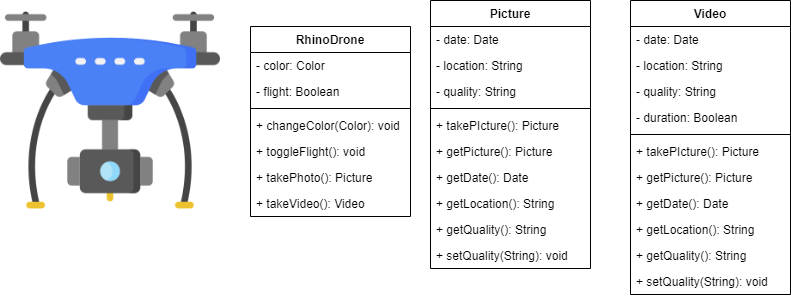

The diagram above was exported from draw.io. Its source (the exported page's mxGraphModel, read from the mxfile embedded in the PNG):
<mxGraphModel dx="1038" dy="499" grid="1" gridSize="10" guides="1" tooltips="1" connect="1" arrows="1" fold="1" page="1" pageScale="1" pageWidth="850" pageHeight="1100" math="0" shadow="0">
  <root>
    <mxCell id="0" />
    <mxCell id="1" parent="0" />
    <mxCell id="gZ8KCJADdNz9bMbNNifa-1" value="" style="shape=image;verticalLabelPosition=bottom;labelBackgroundColor=#ffffff;verticalAlign=top;aspect=fixed;imageAspect=0;image=data:image/png,(base64 omitted: 32832 chars);" vertex="1" parent="1">
      <mxGeometry x="50" y="70" width="220" height="220" as="geometry" />
    </mxCell>
    <mxCell id="gZ8KCJADdNz9bMbNNifa-30" value="Video" style="swimlane;fontStyle=1;align=center;verticalAlign=top;childLayout=stackLayout;horizontal=1;startSize=26;horizontalStack=0;resizeParent=1;resizeParentMax=0;resizeLast=0;collapsible=1;marginBottom=0;" vertex="1" parent="1">
      <mxGeometry x="680" y="70" width="160" height="294" as="geometry" />
    </mxCell>
    <mxCell id="gZ8KCJADdNz9bMbNNifa-31" value="- date: Date" style="text;strokeColor=none;fillColor=none;align=left;verticalAlign=top;spacingLeft=4;spacingRight=4;overflow=hidden;rotatable=0;points=[[0,0.5],[1,0.5]];portConstraint=eastwest;" vertex="1" parent="gZ8KCJADdNz9bMbNNifa-30">
      <mxGeometry y="26" width="160" height="26" as="geometry" />
    </mxCell>
    <mxCell id="gZ8KCJADdNz9bMbNNifa-32" value="- location: String" style="text;strokeColor=none;fillColor=none;align=left;verticalAlign=top;spacingLeft=4;spacingRight=4;overflow=hidden;rotatable=0;points=[[0,0.5],[1,0.5]];portConstraint=eastwest;" vertex="1" parent="gZ8KCJADdNz9bMbNNifa-30">
      <mxGeometry y="52" width="160" height="26" as="geometry" />
    </mxCell>
    <mxCell id="gZ8KCJADdNz9bMbNNifa-33" value="- quality: String" style="text;strokeColor=none;fillColor=none;align=left;verticalAlign=top;spacingLeft=4;spacingRight=4;overflow=hidden;rotatable=0;points=[[0,0.5],[1,0.5]];portConstraint=eastwest;" vertex="1" parent="gZ8KCJADdNz9bMbNNifa-30">
      <mxGeometry y="78" width="160" height="26" as="geometry" />
    </mxCell>
    <mxCell id="gZ8KCJADdNz9bMbNNifa-41" value="- duration: Boolean" style="text;strokeColor=none;fillColor=none;align=left;verticalAlign=top;spacingLeft=4;spacingRight=4;overflow=hidden;rotatable=0;points=[[0,0.5],[1,0.5]];portConstraint=eastwest;" vertex="1" parent="gZ8KCJADdNz9bMbNNifa-30">
      <mxGeometry y="104" width="160" height="26" as="geometry" />
    </mxCell>
    <mxCell id="gZ8KCJADdNz9bMbNNifa-34" value="" style="line;strokeWidth=1;fillColor=none;align=left;verticalAlign=middle;spacingTop=-1;spacingLeft=3;spacingRight=3;rotatable=0;labelPosition=right;points=[];portConstraint=eastwest;" vertex="1" parent="gZ8KCJADdNz9bMbNNifa-30">
      <mxGeometry y="130" width="160" height="8" as="geometry" />
    </mxCell>
    <mxCell id="gZ8KCJADdNz9bMbNNifa-35" value="+ takePIcture(): Picture" style="text;strokeColor=none;fillColor=none;align=left;verticalAlign=top;spacingLeft=4;spacingRight=4;overflow=hidden;rotatable=0;points=[[0,0.5],[1,0.5]];portConstraint=eastwest;" vertex="1" parent="gZ8KCJADdNz9bMbNNifa-30">
      <mxGeometry y="138" width="160" height="26" as="geometry" />
    </mxCell>
    <mxCell id="gZ8KCJADdNz9bMbNNifa-36" value="+ getPicture(): Picture" style="text;strokeColor=none;fillColor=none;align=left;verticalAlign=top;spacingLeft=4;spacingRight=4;overflow=hidden;rotatable=0;points=[[0,0.5],[1,0.5]];portConstraint=eastwest;" vertex="1" parent="gZ8KCJADdNz9bMbNNifa-30">
      <mxGeometry y="164" width="160" height="26" as="geometry" />
    </mxCell>
    <mxCell id="gZ8KCJADdNz9bMbNNifa-37" value="+ getDate(): Date" style="text;strokeColor=none;fillColor=none;align=left;verticalAlign=top;spacingLeft=4;spacingRight=4;overflow=hidden;rotatable=0;points=[[0,0.5],[1,0.5]];portConstraint=eastwest;" vertex="1" parent="gZ8KCJADdNz9bMbNNifa-30">
      <mxGeometry y="190" width="160" height="26" as="geometry" />
    </mxCell>
    <mxCell id="gZ8KCJADdNz9bMbNNifa-38" value="+ getLocation(): String" style="text;strokeColor=none;fillColor=none;align=left;verticalAlign=top;spacingLeft=4;spacingRight=4;overflow=hidden;rotatable=0;points=[[0,0.5],[1,0.5]];portConstraint=eastwest;" vertex="1" parent="gZ8KCJADdNz9bMbNNifa-30">
      <mxGeometry y="216" width="160" height="26" as="geometry" />
    </mxCell>
    <mxCell id="gZ8KCJADdNz9bMbNNifa-39" value="+ getQuality(): String" style="text;strokeColor=none;fillColor=none;align=left;verticalAlign=top;spacingLeft=4;spacingRight=4;overflow=hidden;rotatable=0;points=[[0,0.5],[1,0.5]];portConstraint=eastwest;" vertex="1" parent="gZ8KCJADdNz9bMbNNifa-30">
      <mxGeometry y="242" width="160" height="26" as="geometry" />
    </mxCell>
    <mxCell id="gZ8KCJADdNz9bMbNNifa-40" value="+ setQuality(String): void" style="text;strokeColor=none;fillColor=none;align=left;verticalAlign=top;spacingLeft=4;spacingRight=4;overflow=hidden;rotatable=0;points=[[0,0.5],[1,0.5]];portConstraint=eastwest;" vertex="1" parent="gZ8KCJADdNz9bMbNNifa-30">
      <mxGeometry y="268" width="160" height="26" as="geometry" />
    </mxCell>
    <mxCell id="gZ8KCJADdNz9bMbNNifa-18" value="Picture" style="swimlane;fontStyle=1;align=center;verticalAlign=top;childLayout=stackLayout;horizontal=1;startSize=26;horizontalStack=0;resizeParent=1;resizeParentMax=0;resizeLast=0;collapsible=1;marginBottom=0;" vertex="1" parent="1">
      <mxGeometry x="480" y="70" width="160" height="268" as="geometry" />
    </mxCell>
    <mxCell id="gZ8KCJADdNz9bMbNNifa-19" value="- date: Date" style="text;strokeColor=none;fillColor=none;align=left;verticalAlign=top;spacingLeft=4;spacingRight=4;overflow=hidden;rotatable=0;points=[[0,0.5],[1,0.5]];portConstraint=eastwest;" vertex="1" parent="gZ8KCJADdNz9bMbNNifa-18">
      <mxGeometry y="26" width="160" height="26" as="geometry" />
    </mxCell>
    <mxCell id="gZ8KCJADdNz9bMbNNifa-20" value="- location: String" style="text;strokeColor=none;fillColor=none;align=left;verticalAlign=top;spacingLeft=4;spacingRight=4;overflow=hidden;rotatable=0;points=[[0,0.5],[1,0.5]];portConstraint=eastwest;" vertex="1" parent="gZ8KCJADdNz9bMbNNifa-18">
      <mxGeometry y="52" width="160" height="26" as="geometry" />
    </mxCell>
    <mxCell id="gZ8KCJADdNz9bMbNNifa-21" value="- quality: String" style="text;strokeColor=none;fillColor=none;align=left;verticalAlign=top;spacingLeft=4;spacingRight=4;overflow=hidden;rotatable=0;points=[[0,0.5],[1,0.5]];portConstraint=eastwest;" vertex="1" parent="gZ8KCJADdNz9bMbNNifa-18">
      <mxGeometry y="78" width="160" height="26" as="geometry" />
    </mxCell>
    <mxCell id="gZ8KCJADdNz9bMbNNifa-22" value="" style="line;strokeWidth=1;fillColor=none;align=left;verticalAlign=middle;spacingTop=-1;spacingLeft=3;spacingRight=3;rotatable=0;labelPosition=right;points=[];portConstraint=eastwest;" vertex="1" parent="gZ8KCJADdNz9bMbNNifa-18">
      <mxGeometry y="104" width="160" height="8" as="geometry" />
    </mxCell>
    <mxCell id="gZ8KCJADdNz9bMbNNifa-23" value="+ takePIcture(): Picture" style="text;strokeColor=none;fillColor=none;align=left;verticalAlign=top;spacingLeft=4;spacingRight=4;overflow=hidden;rotatable=0;points=[[0,0.5],[1,0.5]];portConstraint=eastwest;" vertex="1" parent="gZ8KCJADdNz9bMbNNifa-18">
      <mxGeometry y="112" width="160" height="26" as="geometry" />
    </mxCell>
    <mxCell id="gZ8KCJADdNz9bMbNNifa-24" value="+ getPicture(): Picture" style="text;strokeColor=none;fillColor=none;align=left;verticalAlign=top;spacingLeft=4;spacingRight=4;overflow=hidden;rotatable=0;points=[[0,0.5],[1,0.5]];portConstraint=eastwest;" vertex="1" parent="gZ8KCJADdNz9bMbNNifa-18">
      <mxGeometry y="138" width="160" height="26" as="geometry" />
    </mxCell>
    <mxCell id="gZ8KCJADdNz9bMbNNifa-25" value="+ getDate(): Date" style="text;strokeColor=none;fillColor=none;align=left;verticalAlign=top;spacingLeft=4;spacingRight=4;overflow=hidden;rotatable=0;points=[[0,0.5],[1,0.5]];portConstraint=eastwest;" vertex="1" parent="gZ8KCJADdNz9bMbNNifa-18">
      <mxGeometry y="164" width="160" height="26" as="geometry" />
    </mxCell>
    <mxCell id="gZ8KCJADdNz9bMbNNifa-26" value="+ getLocation(): String" style="text;strokeColor=none;fillColor=none;align=left;verticalAlign=top;spacingLeft=4;spacingRight=4;overflow=hidden;rotatable=0;points=[[0,0.5],[1,0.5]];portConstraint=eastwest;" vertex="1" parent="gZ8KCJADdNz9bMbNNifa-18">
      <mxGeometry y="190" width="160" height="26" as="geometry" />
    </mxCell>
    <mxCell id="gZ8KCJADdNz9bMbNNifa-27" value="+ getQuality(): String" style="text;strokeColor=none;fillColor=none;align=left;verticalAlign=top;spacingLeft=4;spacingRight=4;overflow=hidden;rotatable=0;points=[[0,0.5],[1,0.5]];portConstraint=eastwest;" vertex="1" parent="gZ8KCJADdNz9bMbNNifa-18">
      <mxGeometry y="216" width="160" height="26" as="geometry" />
    </mxCell>
    <mxCell id="gZ8KCJADdNz9bMbNNifa-28" value="+ setQuality(String): void" style="text;strokeColor=none;fillColor=none;align=left;verticalAlign=top;spacingLeft=4;spacingRight=4;overflow=hidden;rotatable=0;points=[[0,0.5],[1,0.5]];portConstraint=eastwest;" vertex="1" parent="gZ8KCJADdNz9bMbNNifa-18">
      <mxGeometry y="242" width="160" height="26" as="geometry" />
    </mxCell>
    <mxCell id="gZ8KCJADdNz9bMbNNifa-2" value="RhinoDrone" style="swimlane;fontStyle=1;align=center;verticalAlign=top;childLayout=stackLayout;horizontal=1;startSize=26;horizontalStack=0;resizeParent=1;resizeParentMax=0;resizeLast=0;collapsible=1;marginBottom=0;" vertex="1" parent="1">
      <mxGeometry x="300" y="96" width="160" height="190" as="geometry" />
    </mxCell>
    <mxCell id="gZ8KCJADdNz9bMbNNifa-3" value="- color: Color" style="text;strokeColor=none;fillColor=none;align=left;verticalAlign=top;spacingLeft=4;spacingRight=4;overflow=hidden;rotatable=0;points=[[0,0.5],[1,0.5]];portConstraint=eastwest;" vertex="1" parent="gZ8KCJADdNz9bMbNNifa-2">
      <mxGeometry y="26" width="160" height="26" as="geometry" />
    </mxCell>
    <mxCell id="gZ8KCJADdNz9bMbNNifa-10" value="- flight: Boolean" style="text;strokeColor=none;fillColor=none;align=left;verticalAlign=top;spacingLeft=4;spacingRight=4;overflow=hidden;rotatable=0;points=[[0,0.5],[1,0.5]];portConstraint=eastwest;" vertex="1" parent="gZ8KCJADdNz9bMbNNifa-2">
      <mxGeometry y="52" width="160" height="26" as="geometry" />
    </mxCell>
    <mxCell id="gZ8KCJADdNz9bMbNNifa-4" value="" style="line;strokeWidth=1;fillColor=none;align=left;verticalAlign=middle;spacingTop=-1;spacingLeft=3;spacingRight=3;rotatable=0;labelPosition=right;points=[];portConstraint=eastwest;" vertex="1" parent="gZ8KCJADdNz9bMbNNifa-2">
      <mxGeometry y="78" width="160" height="8" as="geometry" />
    </mxCell>
    <mxCell id="gZ8KCJADdNz9bMbNNifa-5" value="+ changeColor(Color): void" style="text;strokeColor=none;fillColor=none;align=left;verticalAlign=top;spacingLeft=4;spacingRight=4;overflow=hidden;rotatable=0;points=[[0,0.5],[1,0.5]];portConstraint=eastwest;" vertex="1" parent="gZ8KCJADdNz9bMbNNifa-2">
      <mxGeometry y="86" width="160" height="26" as="geometry" />
    </mxCell>
    <mxCell id="gZ8KCJADdNz9bMbNNifa-11" value="+ toggleFlight(): void" style="text;strokeColor=none;fillColor=none;align=left;verticalAlign=top;spacingLeft=4;spacingRight=4;overflow=hidden;rotatable=0;points=[[0,0.5],[1,0.5]];portConstraint=eastwest;" vertex="1" parent="gZ8KCJADdNz9bMbNNifa-2">
      <mxGeometry y="112" width="160" height="26" as="geometry" />
    </mxCell>
    <mxCell id="gZ8KCJADdNz9bMbNNifa-13" value="+ takePhoto(): Picture" style="text;strokeColor=none;fillColor=none;align=left;verticalAlign=top;spacingLeft=4;spacingRight=4;overflow=hidden;rotatable=0;points=[[0,0.5],[1,0.5]];portConstraint=eastwest;" vertex="1" parent="gZ8KCJADdNz9bMbNNifa-2">
      <mxGeometry y="138" width="160" height="26" as="geometry" />
    </mxCell>
    <mxCell id="gZ8KCJADdNz9bMbNNifa-29" value="+ takeVideo(): Video" style="text;strokeColor=none;fillColor=none;align=left;verticalAlign=top;spacingLeft=4;spacingRight=4;overflow=hidden;rotatable=0;points=[[0,0.5],[1,0.5]];portConstraint=eastwest;" vertex="1" parent="gZ8KCJADdNz9bMbNNifa-2">
      <mxGeometry y="164" width="160" height="26" as="geometry" />
    </mxCell>
  </root>
</mxGraphModel>